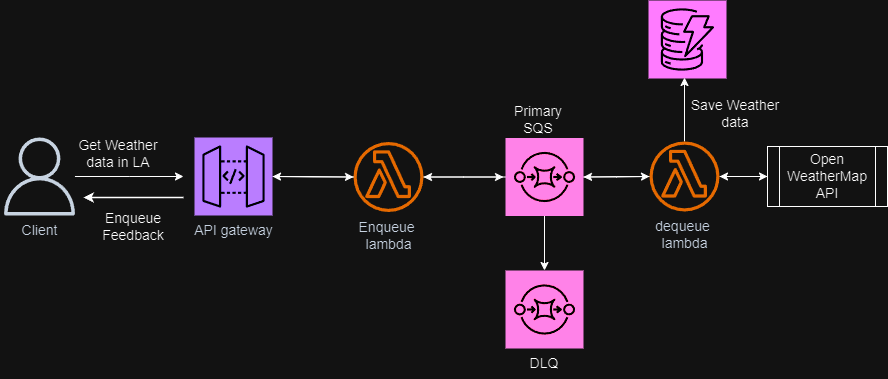

The diagram above was exported from draw.io. Its source (the exported page's mxGraphModel, read from the mxfile embedded in the PNG):
<mxGraphModel dx="1910" dy="611" grid="1" gridSize="10" guides="1" tooltips="1" connect="1" arrows="1" fold="1" page="1" pageScale="1" pageWidth="850" pageHeight="1100" math="0" shadow="0">
  <root>
    <mxCell id="0" />
    <mxCell id="1" parent="0" />
    <mxCell id="msrItekX6PwUH4k6KbHO-81" style="edgeStyle=orthogonalEdgeStyle;rounded=0;orthogonalLoop=1;jettySize=auto;html=1;" parent="1" source="msrItekX6PwUH4k6KbHO-3" target="msrItekX6PwUH4k6KbHO-6" edge="1">
      <mxGeometry relative="1" as="geometry" />
    </mxCell>
    <mxCell id="msrItekX6PwUH4k6KbHO-3" value="&lt;font style=&quot;font-size: 14px;&quot;&gt;API gateway&lt;/font&gt;" style="sketch=0;points=[[0,0,0],[0.25,0,0],[0.5,0,0],[0.75,0,0],[1,0,0],[0,1,0],[0.25,1,0],[0.5,1,0],[0.75,1,0],[1,1,0],[0,0.25,0],[0,0.5,0],[0,0.75,0],[1,0.25,0],[1,0.5,0],[1,0.75,0]];outlineConnect=0;fontColor=#232F3E;fillColor=#8C4FFF;strokeColor=#ffffff;dashed=0;verticalLabelPosition=bottom;verticalAlign=top;align=center;html=1;fontSize=12;fontStyle=0;aspect=fixed;shape=mxgraph.aws4.resourceIcon;resIcon=mxgraph.aws4.api_gateway;" parent="1" vertex="1">
      <mxGeometry x="111" y="400" width="78" height="78" as="geometry" />
    </mxCell>
    <mxCell id="U05MUEwOp7UjAGI43W00-10" style="edgeStyle=orthogonalEdgeStyle;rounded=0;orthogonalLoop=1;jettySize=auto;html=1;" edge="1" parent="1" source="msrItekX6PwUH4k6KbHO-6">
      <mxGeometry relative="1" as="geometry">
        <mxPoint x="420" y="439.5" as="targetPoint" />
      </mxGeometry>
    </mxCell>
    <mxCell id="msrItekX6PwUH4k6KbHO-6" value="&lt;font style=&quot;font-size: 14px;&quot;&gt;Enqueue&amp;nbsp;&lt;br&gt;lambda&lt;/font&gt;" style="sketch=0;outlineConnect=0;fontColor=#232F3E;gradientColor=none;fillColor=#ED7100;strokeColor=none;dashed=0;verticalLabelPosition=bottom;verticalAlign=top;align=center;html=1;fontSize=12;fontStyle=0;aspect=fixed;pointerEvents=1;shape=mxgraph.aws4.lambda_function;movable=1;resizable=1;rotatable=1;deletable=1;editable=1;locked=0;connectable=1;" parent="1" vertex="1">
      <mxGeometry x="270" y="404.5" width="70" height="70" as="geometry" />
    </mxCell>
    <mxCell id="5bcIuquWnLjvS7BsqXOG-3" value="" style="sketch=0;points=[[0,0,0],[0.25,0,0],[0.5,0,0],[0.75,0,0],[1,0,0],[0,1,0],[0.25,1,0],[0.5,1,0],[0.75,1,0],[1,1,0],[0,0.25,0],[0,0.5,0],[0,0.75,0],[1,0.25,0],[1,0.5,0],[1,0.75,0]];outlineConnect=0;fontColor=#232F3E;fillColor=#C925D1;strokeColor=#ffffff;dashed=0;verticalLabelPosition=bottom;verticalAlign=top;align=center;html=1;fontSize=12;fontStyle=0;aspect=fixed;shape=mxgraph.aws4.resourceIcon;resIcon=mxgraph.aws4.dynamodb;" parent="1" vertex="1">
      <mxGeometry x="565" y="263" width="78" height="78" as="geometry" />
    </mxCell>
    <mxCell id="U05MUEwOp7UjAGI43W00-4" style="edgeStyle=orthogonalEdgeStyle;rounded=0;orthogonalLoop=1;jettySize=auto;html=1;" edge="1" parent="1" source="5bcIuquWnLjvS7BsqXOG-4">
      <mxGeometry relative="1" as="geometry">
        <mxPoint x="100" y="439" as="targetPoint" />
      </mxGeometry>
    </mxCell>
    <mxCell id="5bcIuquWnLjvS7BsqXOG-4" value="&lt;font style=&quot;font-size: 14px;&quot;&gt;Client&lt;/font&gt;" style="sketch=0;outlineConnect=0;fontColor=#232F3E;gradientColor=none;fillColor=#232F3D;strokeColor=none;dashed=0;verticalLabelPosition=bottom;verticalAlign=top;align=center;html=1;fontSize=12;fontStyle=0;aspect=fixed;pointerEvents=1;shape=mxgraph.aws4.user;" parent="1" vertex="1">
      <mxGeometry x="-83" y="400" width="78" height="78" as="geometry" />
    </mxCell>
    <mxCell id="U05MUEwOp7UjAGI43W00-22" style="edgeStyle=orthogonalEdgeStyle;rounded=0;orthogonalLoop=1;jettySize=auto;html=1;" edge="1" parent="1" source="5bcIuquWnLjvS7BsqXOG-6">
      <mxGeometry relative="1" as="geometry">
        <mxPoint x="601" y="340" as="targetPoint" />
      </mxGeometry>
    </mxCell>
    <mxCell id="U05MUEwOp7UjAGI43W00-30" style="edgeStyle=orthogonalEdgeStyle;rounded=0;orthogonalLoop=1;jettySize=auto;html=1;entryX=0;entryY=0.5;entryDx=0;entryDy=0;" edge="1" parent="1" source="5bcIuquWnLjvS7BsqXOG-6" target="U05MUEwOp7UjAGI43W00-24">
      <mxGeometry relative="1" as="geometry" />
    </mxCell>
    <mxCell id="5bcIuquWnLjvS7BsqXOG-6" value="&lt;span style=&quot;font-size: 14px;&quot;&gt;dequeue&amp;nbsp;&lt;br&gt;lambda&lt;/span&gt;" style="sketch=0;outlineConnect=0;fontColor=#232F3E;gradientColor=none;fillColor=#ED7100;strokeColor=none;dashed=0;verticalLabelPosition=bottom;verticalAlign=top;align=center;html=1;fontSize=12;fontStyle=0;aspect=fixed;pointerEvents=1;shape=mxgraph.aws4.lambda_function;movable=1;resizable=1;rotatable=1;deletable=1;editable=1;locked=0;connectable=1;" parent="1" vertex="1">
      <mxGeometry x="566" y="404" width="70" height="70" as="geometry" />
    </mxCell>
    <mxCell id="5bcIuquWnLjvS7BsqXOG-16" value="" style="endArrow=classic;html=1;rounded=0;strokeWidth=1.5;" parent="1" edge="1">
      <mxGeometry width="50" height="50" relative="1" as="geometry">
        <mxPoint x="100" y="460" as="sourcePoint" />
        <mxPoint y="460" as="targetPoint" />
      </mxGeometry>
    </mxCell>
    <mxCell id="U05MUEwOp7UjAGI43W00-15" style="edgeStyle=orthogonalEdgeStyle;rounded=0;orthogonalLoop=1;jettySize=auto;html=1;" edge="1" parent="1" source="U05MUEwOp7UjAGI43W00-1" target="msrItekX6PwUH4k6KbHO-6">
      <mxGeometry relative="1" as="geometry" />
    </mxCell>
    <mxCell id="U05MUEwOp7UjAGI43W00-16" style="edgeStyle=orthogonalEdgeStyle;rounded=0;orthogonalLoop=1;jettySize=auto;html=1;" edge="1" parent="1" source="U05MUEwOp7UjAGI43W00-1" target="5bcIuquWnLjvS7BsqXOG-6">
      <mxGeometry relative="1" as="geometry" />
    </mxCell>
    <mxCell id="U05MUEwOp7UjAGI43W00-1" value="" style="sketch=0;points=[[0,0,0],[0.25,0,0],[0.5,0,0],[0.75,0,0],[1,0,0],[0,1,0],[0.25,1,0],[0.5,1,0],[0.75,1,0],[1,1,0],[0,0.25,0],[0,0.5,0],[0,0.75,0],[1,0.25,0],[1,0.5,0],[1,0.75,0]];outlineConnect=0;fontColor=#232F3E;fillColor=#E7157B;strokeColor=#ffffff;dashed=0;verticalLabelPosition=bottom;verticalAlign=top;align=center;html=1;fontSize=12;fontStyle=0;aspect=fixed;shape=mxgraph.aws4.resourceIcon;resIcon=mxgraph.aws4.sqs;" vertex="1" parent="1">
      <mxGeometry x="422" y="400.5" width="78" height="78" as="geometry" />
    </mxCell>
    <mxCell id="U05MUEwOp7UjAGI43W00-2" value="" style="sketch=0;points=[[0,0,0],[0.25,0,0],[0.5,0,0],[0.75,0,0],[1,0,0],[0,1,0],[0.25,1,0],[0.5,1,0],[0.75,1,0],[1,1,0],[0,0.25,0],[0,0.5,0],[0,0.75,0],[1,0.25,0],[1,0.5,0],[1,0.75,0]];outlineConnect=0;fontColor=#232F3E;fillColor=#E7157B;strokeColor=#ffffff;dashed=0;verticalLabelPosition=bottom;verticalAlign=top;align=center;html=1;fontSize=12;fontStyle=0;aspect=fixed;shape=mxgraph.aws4.resourceIcon;resIcon=mxgraph.aws4.sqs;" vertex="1" parent="1">
      <mxGeometry x="422" y="533" width="78" height="78" as="geometry" />
    </mxCell>
    <mxCell id="U05MUEwOp7UjAGI43W00-9" style="edgeStyle=orthogonalEdgeStyle;rounded=0;orthogonalLoop=1;jettySize=auto;html=1;entryX=1;entryY=0.5;entryDx=0;entryDy=0;entryPerimeter=0;" edge="1" parent="1" source="msrItekX6PwUH4k6KbHO-6" target="msrItekX6PwUH4k6KbHO-3">
      <mxGeometry relative="1" as="geometry" />
    </mxCell>
    <mxCell id="U05MUEwOp7UjAGI43W00-17" style="edgeStyle=orthogonalEdgeStyle;rounded=0;orthogonalLoop=1;jettySize=auto;html=1;entryX=1;entryY=0.5;entryDx=0;entryDy=0;entryPerimeter=0;" edge="1" parent="1" source="5bcIuquWnLjvS7BsqXOG-6" target="U05MUEwOp7UjAGI43W00-1">
      <mxGeometry relative="1" as="geometry" />
    </mxCell>
    <mxCell id="U05MUEwOp7UjAGI43W00-18" style="edgeStyle=orthogonalEdgeStyle;rounded=0;orthogonalLoop=1;jettySize=auto;html=1;entryX=0.5;entryY=0;entryDx=0;entryDy=0;entryPerimeter=0;" edge="1" parent="1" source="U05MUEwOp7UjAGI43W00-1" target="U05MUEwOp7UjAGI43W00-2">
      <mxGeometry relative="1" as="geometry" />
    </mxCell>
    <mxCell id="U05MUEwOp7UjAGI43W00-29" style="edgeStyle=orthogonalEdgeStyle;rounded=0;orthogonalLoop=1;jettySize=auto;html=1;" edge="1" parent="1" source="U05MUEwOp7UjAGI43W00-24" target="5bcIuquWnLjvS7BsqXOG-6">
      <mxGeometry relative="1" as="geometry" />
    </mxCell>
    <mxCell id="U05MUEwOp7UjAGI43W00-24" value="&lt;font style=&quot;font-size: 14px;&quot;&gt;Open WeatherMap&lt;br&gt;API&lt;/font&gt;" style="shape=process;whiteSpace=wrap;html=1;backgroundOutline=1;fillColor=none;" vertex="1" parent="1">
      <mxGeometry x="684" y="409" width="120" height="60" as="geometry" />
    </mxCell>
    <mxCell id="U05MUEwOp7UjAGI43W00-31" value="&lt;font style=&quot;font-size: 14px;&quot;&gt;Primary SQS&lt;/font&gt;" style="text;strokeColor=none;align=center;fillColor=none;html=1;verticalAlign=middle;whiteSpace=wrap;rounded=0;" vertex="1" parent="1">
      <mxGeometry x="425" y="367" width="60" height="30" as="geometry" />
    </mxCell>
    <mxCell id="U05MUEwOp7UjAGI43W00-32" value="&lt;span style=&quot;font-size: 14px;&quot;&gt;DLQ&lt;/span&gt;" style="text;strokeColor=none;align=center;fillColor=none;html=1;verticalAlign=middle;whiteSpace=wrap;rounded=0;" vertex="1" parent="1">
      <mxGeometry x="431" y="611" width="60" height="30" as="geometry" />
    </mxCell>
    <mxCell id="U05MUEwOp7UjAGI43W00-33" value="&lt;span style=&quot;font-size: 14px;&quot;&gt;Save Weather data&lt;/span&gt;" style="text;strokeColor=none;align=center;fillColor=none;html=1;verticalAlign=middle;whiteSpace=wrap;rounded=0;" vertex="1" parent="1">
      <mxGeometry x="597" y="361" width="110" height="30" as="geometry" />
    </mxCell>
    <mxCell id="U05MUEwOp7UjAGI43W00-34" value="&lt;span style=&quot;font-size: 14px;&quot;&gt;Get Weather data in LA&lt;/span&gt;" style="text;strokeColor=none;align=center;fillColor=none;html=1;verticalAlign=middle;whiteSpace=wrap;rounded=0;" vertex="1" parent="1">
      <mxGeometry x="-20" y="400.5" width="110" height="30" as="geometry" />
    </mxCell>
    <mxCell id="U05MUEwOp7UjAGI43W00-35" value="&lt;span style=&quot;font-size: 14px;&quot;&gt;Enqueue Feedback&lt;/span&gt;" style="text;strokeColor=none;align=center;fillColor=none;html=1;verticalAlign=middle;whiteSpace=wrap;rounded=0;" vertex="1" parent="1">
      <mxGeometry x="-5" y="474" width="110" height="30" as="geometry" />
    </mxCell>
  </root>
</mxGraphModel>